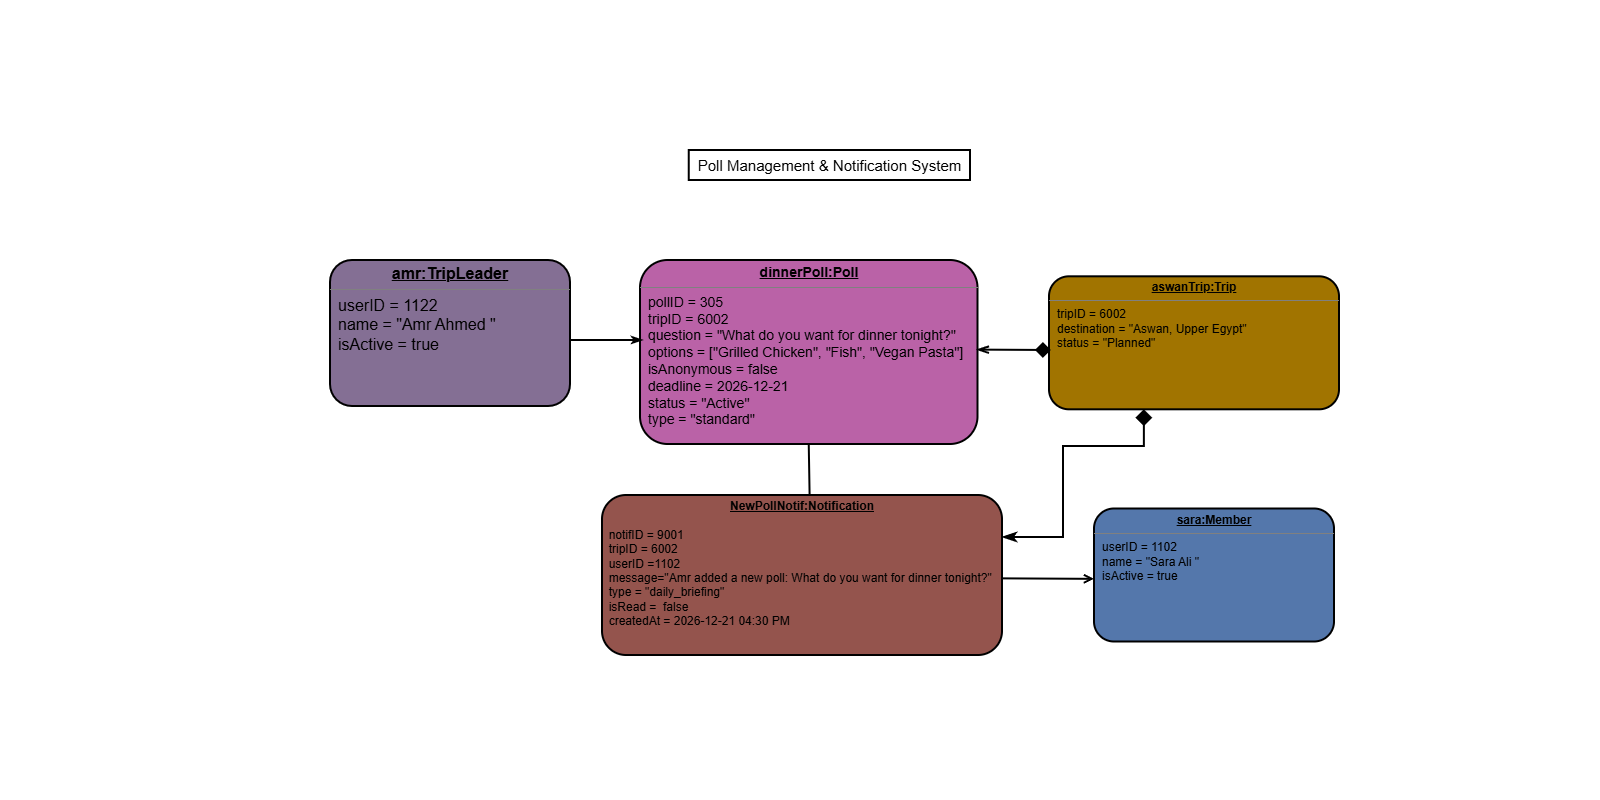

The diagram above was exported from draw.io. Its source (the exported page's mxGraphModel, read from the mxfile embedded in the PNG):
<mxGraphModel dx="1292" dy="947" grid="0" gridSize="10" guides="1" tooltips="1" connect="1" arrows="1" fold="1" page="0" pageScale="1" pageWidth="850" pageHeight="1100" background="light-dark(#FFFFFF,#FFFFFF)" math="0" shadow="0">
  <root>
    <mxCell id="0" />
    <mxCell id="1" parent="0" />
    <mxCell id="QdvGIHLM_Iw7B4NcyKgG-1" parent="1" style="verticalAlign=top;align=left;overflow=fill;html=1;whiteSpace=wrap;fillColor=light-dark(#F1BAE5,#BA62A7);strokeColor=light-dark(#36393D,#000000);strokeWidth=2;fontColor=light-dark(#000000,#000000);rounded=1;" value="&lt;p style=&quot;margin:0px;margin-top:4px;text-align:center;text-decoration:underline;&quot;&gt;&lt;b&gt;&lt;font style=&quot;font-size: 14px;&quot;&gt;dinnerPoll:Poll&lt;/font&gt;&lt;/b&gt;&lt;/p&gt;&lt;hr size=&quot;1&quot; style=&quot;border-style:solid;&quot;&gt;&lt;p style=&quot;margin:0px;margin-left:8px;&quot;&gt;&lt;font style=&quot;font-size: 14px;&quot;&gt;pollID = 305&lt;/font&gt;&lt;/p&gt;&lt;p style=&quot;margin:0px;margin-left:8px;&quot;&gt;&lt;font style=&quot;font-size: 14px;&quot;&gt;tripID = 6002&lt;/font&gt;&lt;/p&gt;&lt;p style=&quot;margin:0px;margin-left:8px;&quot;&gt;&lt;font style=&quot;font-size: 14px;&quot;&gt;question = &quot;What do you want for dinner tonight?&quot;&lt;/font&gt;&lt;/p&gt;&lt;p style=&quot;margin:0px;margin-left:8px;&quot;&gt;&lt;font style=&quot;font-size: 14px;&quot;&gt;options = [&quot;Grilled Chicken&quot;, &quot;Fish&quot;, &quot;Vegan Pasta&quot;]&lt;/font&gt;&lt;/p&gt;&lt;p style=&quot;margin:0px;margin-left:8px;&quot;&gt;&lt;font style=&quot;font-size: 14px;&quot;&gt;isAnonymous = false&lt;/font&gt;&lt;/p&gt;&lt;p style=&quot;margin:0px;margin-left:8px;&quot;&gt;&lt;font style=&quot;font-size: 14px;&quot;&gt;deadline = 2026-12-21&lt;/font&gt;&lt;/p&gt;&lt;p style=&quot;margin:0px;margin-left:8px;&quot;&gt;&lt;font style=&quot;font-size: 14px;&quot;&gt;status = &quot;Active&quot;&lt;/font&gt;&lt;/p&gt;&lt;p style=&quot;margin:0px;margin-left:8px;&quot;&gt;&lt;font style=&quot;font-size: 14px;&quot;&gt;type = &quot;standard&quot;&lt;/font&gt;&lt;/p&gt;" vertex="1">
      <mxGeometry height="184" width="337.5" x="240" y="260" as="geometry" />
    </mxCell>
    <mxCell id="QdvGIHLM_Iw7B4NcyKgG-2" parent="1" style="verticalAlign=top;align=left;overflow=fill;html=1;whiteSpace=wrap;fillColor=light-dark(#E1D5E7,#846F94);strokeColor=light-dark(#36393D,#000000);strokeWidth=2;fontColor=light-dark(#000000,#000000);rounded=1;" value="&lt;p style=&quot;margin:0px;margin-top:4px;text-align:center;text-decoration:underline;&quot;&gt;&lt;b&gt;&lt;font style=&quot;font-size: 16px;&quot;&gt;amr:TripLeader&lt;/font&gt;&lt;/b&gt;&lt;/p&gt;&lt;hr size=&quot;1&quot; style=&quot;border-style:solid;&quot;&gt;&lt;p style=&quot;margin:0px;margin-left:8px;&quot;&gt;&lt;font style=&quot;font-size: 16px;&quot;&gt;userID = 1122&lt;/font&gt;&lt;/p&gt;&lt;p style=&quot;margin:0px;margin-left:8px;&quot;&gt;&lt;font style=&quot;font-size: 16px;&quot;&gt;name = &quot;Amr Ahmed &quot;&lt;/font&gt;&lt;/p&gt;&lt;p style=&quot;margin:0px;margin-left:8px;&quot;&gt;&lt;font style=&quot;font-size: 16px;&quot;&gt;isActive = true&lt;/font&gt;&lt;/p&gt;" vertex="1">
      <mxGeometry height="146" width="240" x="-70" y="260" as="geometry" />
    </mxCell>
    <mxCell id="QdvGIHLM_Iw7B4NcyKgG-17" edge="1" parent="1" source="QdvGIHLM_Iw7B4NcyKgG-3" style="edgeStyle=orthogonalEdgeStyle;rounded=0;orthogonalLoop=1;jettySize=auto;html=1;" target="QdvGIHLM_Iw7B4NcyKgG-1" value="">
      <mxGeometry relative="1" as="geometry" />
    </mxCell>
    <mxCell id="QdvGIHLM_Iw7B4NcyKgG-3" parent="1" style="verticalAlign=top;align=left;overflow=fill;html=1;whiteSpace=wrap;fillColor=light-dark(#FAD9D5,#94544D);strokeColor=light-dark(#36393D,#000000);strokeWidth=2;fontColor=light-dark(#000000,#000000);rounded=1;" value="&lt;p style=&quot;text-align: center; margin: 4px 0px 0px;&quot;&gt;&lt;span style=&quot;background-color: transparent; text-align: left;&quot;&gt;&lt;b&gt;&lt;u&gt;NewPollNotif&lt;/u&gt;&lt;/b&gt;&lt;/span&gt;&lt;b style=&quot;text-decoration-line: underline;&quot;&gt;:&lt;/b&gt;&lt;span style=&quot;background-color: transparent; text-align: left;&quot;&gt;&lt;b&gt;&lt;u&gt;Notification&lt;/u&gt;&lt;/b&gt;&lt;/span&gt;&lt;/p&gt;&lt;p style=&quot;margin:0px;margin-left:8px;&quot;&gt;&lt;br&gt;&lt;/p&gt;&lt;div&gt;&lt;div&gt;&amp;nbsp; notifID = 9001&lt;/div&gt;&lt;div&gt;&amp;nbsp; tripID = 6002&lt;/div&gt;&lt;div&gt;&amp;nbsp; userID =1102&amp;nbsp;&lt;/div&gt;&lt;div&gt;&amp;nbsp; message=&quot;Amr added a new poll: What do you want for dinner tonight?&quot;&lt;/div&gt;&lt;div&gt;&amp;nbsp; type = &quot;daily_briefing&quot;&lt;/div&gt;&lt;div&gt;&amp;nbsp; isRead =&amp;nbsp; false&lt;/div&gt;&lt;div&gt;&amp;nbsp; createdAt = 2026-12-21 04:30 PM&lt;/div&gt;&lt;/div&gt;" vertex="1">
      <mxGeometry height="160" width="400" x="202" y="495" as="geometry" />
    </mxCell>
    <mxCell id="QdvGIHLM_Iw7B4NcyKgG-4" parent="1" style="verticalAlign=top;align=left;overflow=fill;html=1;whiteSpace=wrap;fillColor=light-dark(#FFF2CC,#A17400);strokeColor=light-dark(#36393D,#000000);fillStyle=auto;strokeWidth=2;fontColor=light-dark(#000000,#000000);rounded=1;" value="&lt;p style=&quot;margin:0px;margin-top:4px;text-align:center;text-decoration:underline;&quot;&gt;&lt;b&gt;aswanTrip:Trip&lt;/b&gt;&lt;/p&gt;&lt;hr size=&quot;1&quot; style=&quot;border-style:solid;&quot;&gt;&lt;p style=&quot;margin:0px;margin-left:8px;&quot;&gt;tripID = 6002&lt;/p&gt;&lt;p style=&quot;margin:0px;margin-left:8px;&quot;&gt;&lt;span style=&quot;background-color: transparent;&quot;&gt;destination = &quot;Aswan, Upper Egypt&quot;&lt;/span&gt;&lt;/p&gt;&lt;p style=&quot;margin:0px;margin-left:8px;&quot;&gt;status = &quot;Planned&quot;&lt;/p&gt;" vertex="1">
      <mxGeometry height="133" width="290" x="649" y="276.31" as="geometry" />
    </mxCell>
    <mxCell id="QdvGIHLM_Iw7B4NcyKgG-5" parent="1" style="verticalAlign=top;align=left;overflow=fill;html=1;whiteSpace=wrap;fillColor=light-dark(#DAE8FC,#5477AB);strokeColor=light-dark(#36393D,#000000);strokeWidth=2;fontColor=light-dark(#000000,#000000);rounded=1;" value="&lt;p style=&quot;margin:0px;margin-top:4px;text-align:center;text-decoration:underline;&quot;&gt;&lt;b&gt;sara:Member&lt;/b&gt;&lt;/p&gt;&lt;hr size=&quot;1&quot; style=&quot;border-style:solid;&quot;&gt;&lt;p style=&quot;margin:0px;margin-left:8px;&quot;&gt;userID = 1102&lt;/p&gt;&lt;p style=&quot;margin:0px;margin-left:8px;&quot;&gt;name = &quot;Sara Ali &quot;&lt;/p&gt;&lt;p style=&quot;margin:0px;margin-left:8px;&quot;&gt;isActive = true&lt;/p&gt;" vertex="1">
      <mxGeometry height="133" width="240" x="694" y="508.5" as="geometry" />
    </mxCell>
    <mxCell id="QdvGIHLM_Iw7B4NcyKgG-6" edge="1" parent="1" style="endArrow=classicThin;html=1;rounded=0;strokeColor=light-dark(#36393D,#000000);strokeWidth=2;fontColor=light-dark(#000000,#000000);endFill=1;" value="">
      <mxGeometry height="50" relative="1" width="50" as="geometry">
        <mxPoint x="170" y="340" as="sourcePoint" />
        <mxPoint x="243" y="340" as="targetPoint" />
      </mxGeometry>
    </mxCell>
    <mxCell id="QdvGIHLM_Iw7B4NcyKgG-8" edge="1" parent="1" source="QdvGIHLM_Iw7B4NcyKgG-1" style="endArrow=diamond;html=1;rounded=0;entryX=0.006;entryY=0.554;entryDx=0;entryDy=0;entryPerimeter=0;strokeColor=light-dark(#36393D,#000000);strokeWidth=2;fontColor=light-dark(#000000,#000000);endFill=1;endSize=11;exitX=0.998;exitY=0.487;exitDx=0;exitDy=0;exitPerimeter=0;startArrow=openThin;startFill=0;startSize=8;" target="QdvGIHLM_Iw7B4NcyKgG-4" value="">
      <mxGeometry height="50" relative="1" width="50" as="geometry">
        <mxPoint x="580" y="350" as="sourcePoint" />
        <mxPoint x="420" y="420" as="targetPoint" />
      </mxGeometry>
    </mxCell>
    <mxCell id="QdvGIHLM_Iw7B4NcyKgG-12" edge="1" parent="1" source="QdvGIHLM_Iw7B4NcyKgG-3" style="endArrow=open;html=1;rounded=0;entryX=0;entryY=0.529;entryDx=0;entryDy=0;entryPerimeter=0;strokeColor=light-dark(#36393D,#000000);strokeWidth=2;fontColor=light-dark(#000000,#000000);exitX=1.001;exitY=0.521;exitDx=0;exitDy=0;exitPerimeter=0;endFill=0;" target="QdvGIHLM_Iw7B4NcyKgG-5" value="">
      <mxGeometry height="50" relative="1" width="50" as="geometry">
        <mxPoint x="621" y="580" as="sourcePoint" />
        <mxPoint x="420" y="420" as="targetPoint" />
      </mxGeometry>
    </mxCell>
    <mxCell id="QdvGIHLM_Iw7B4NcyKgG-14" parent="1" style="text;html=1;whiteSpace=wrap;strokeColor=light-dark(#36393D,#000000);fillColor=none;align=center;verticalAlign=middle;rounded=0;strokeWidth=2;fontColor=light-dark(#000000,#000000);" value="&lt;font style=&quot;font-size: 15px;&quot;&gt;Poll Management &amp;amp; Notification System&lt;/font&gt;" vertex="1">
      <mxGeometry height="30" width="281.25" x="288.75" y="150" as="geometry" />
    </mxCell>
    <mxCell id="QdvGIHLM_Iw7B4NcyKgG-16" edge="1" parent="1" source="QdvGIHLM_Iw7B4NcyKgG-3" style="endArrow=diamond;html=1;rounded=0;strokeColor=light-dark(#36393D,#000000);strokeWidth=2;fontColor=light-dark(#000000,#000000);endFill=1;endSize=12;entryX=0.327;entryY=1;entryDx=0;entryDy=0;entryPerimeter=0;edgeStyle=orthogonalEdgeStyle;startArrow=classicThin;startFill=1;startSize=9;" target="QdvGIHLM_Iw7B4NcyKgG-4" value="">
      <mxGeometry height="50" relative="1" width="50" as="geometry">
        <Array as="points">
          <mxPoint x="663" y="537" />
          <mxPoint x="663" y="446" />
          <mxPoint x="744" y="446" />
        </Array>
        <mxPoint x="626" y="445" as="sourcePoint" />
        <mxPoint x="712" y="461" as="targetPoint" />
      </mxGeometry>
    </mxCell>
    <mxCell id="QdvGIHLM_Iw7B4NcyKgG-18" edge="1" parent="1" source="QdvGIHLM_Iw7B4NcyKgG-3" style="endArrow=none;html=1;rounded=0;entryX=0.5;entryY=1;entryDx=0;entryDy=0;exitX=0.519;exitY=0.001;exitDx=0;exitDy=0;exitPerimeter=0;strokeWidth=2;strokeColor=light-dark(#000000,#000000);" target="QdvGIHLM_Iw7B4NcyKgG-1" value="">
      <mxGeometry height="50" relative="1" width="50" as="geometry">
        <mxPoint x="391" y="495" as="sourcePoint" />
        <mxPoint x="441" y="445" as="targetPoint" />
      </mxGeometry>
    </mxCell>
  </root>
</mxGraphModel>